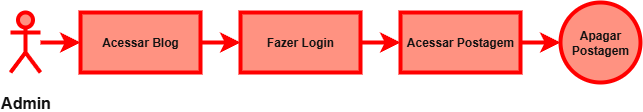

The diagram above was exported from draw.io. Its source (the exported page's mxGraphModel, read from the mxfile embedded in the PNG):
<mxGraphModel dx="1188" dy="663" grid="1" gridSize="10" guides="1" tooltips="1" connect="1" arrows="1" fold="1" page="1" pageScale="1" pageWidth="827" pageHeight="1169" math="0" shadow="0">
  <root>
    <mxCell id="0" />
    <mxCell id="1" parent="0" />
    <mxCell id="IOtG-AWJRE2g5OdNUS_n-7" value="" style="edgeStyle=none;curved=1;rounded=0;orthogonalLoop=1;jettySize=auto;html=1;fontSize=12;startSize=8;endSize=8;fillColor=#e51400;strokeColor=light-dark(#B20000,#FF0000);strokeWidth=4;shadow=0;verticalAlign=middle;fontStyle=1;labelBackgroundColor=none;fontColor=light-dark(#000000,#000000);labelBorderColor=none;textShadow=0;" edge="1" parent="1" source="IOtG-AWJRE2g5OdNUS_n-1" target="IOtG-AWJRE2g5OdNUS_n-6">
      <mxGeometry relative="1" as="geometry" />
    </mxCell>
    <mxCell id="IOtG-AWJRE2g5OdNUS_n-1" value="Admin" style="shape=umlActor;verticalLabelPosition=bottom;verticalAlign=middle;html=1;outlineConnect=0;fillColor=#e51400;fontColor=#ffffff;strokeColor=light-dark(#B20000,#FF0000);strokeWidth=4;fontStyle=1;labelBackgroundColor=none;textShadow=0;fontSize=16;" vertex="1" parent="1">
      <mxGeometry x="60" y="260" width="30" height="60" as="geometry" />
    </mxCell>
    <mxCell id="IOtG-AWJRE2g5OdNUS_n-9" value="" style="edgeStyle=none;curved=1;rounded=0;orthogonalLoop=1;jettySize=auto;html=1;fontSize=12;startSize=8;endSize=8;fillColor=#e51400;strokeColor=light-dark(#B20000,#FF0000);strokeWidth=4;shadow=0;verticalAlign=middle;fontStyle=1;labelBackgroundColor=none;fontColor=light-dark(#000000,#000000);labelBorderColor=none;textShadow=0;" edge="1" parent="1" source="IOtG-AWJRE2g5OdNUS_n-6" target="IOtG-AWJRE2g5OdNUS_n-8">
      <mxGeometry relative="1" as="geometry" />
    </mxCell>
    <mxCell id="IOtG-AWJRE2g5OdNUS_n-6" value="&lt;div&gt;&lt;span style=&quot;background-color: transparent;&quot;&gt;Acessar Blog&lt;/span&gt;&lt;/div&gt;" style="whiteSpace=wrap;html=1;verticalAlign=middle;strokeWidth=4;shadow=0;fontStyle=1;labelBackgroundColor=none;labelBorderColor=none;textShadow=0;fillColor=#e51400;fontColor=#ffffff;strokeColor=light-dark(#B20000,#FF0000);" vertex="1" parent="1">
      <mxGeometry x="130" y="260" width="120" height="60" as="geometry" />
    </mxCell>
    <mxCell id="IOtG-AWJRE2g5OdNUS_n-13" value="" style="edgeStyle=none;curved=1;rounded=0;orthogonalLoop=1;jettySize=auto;html=1;fontSize=12;startSize=8;endSize=8;strokeWidth=4;fillColor=#e51400;strokeColor=light-dark(#B20000,#FF0000);" edge="1" parent="1" source="IOtG-AWJRE2g5OdNUS_n-8" target="IOtG-AWJRE2g5OdNUS_n-12">
      <mxGeometry relative="1" as="geometry" />
    </mxCell>
    <mxCell id="IOtG-AWJRE2g5OdNUS_n-8" value="&lt;div&gt;&lt;span style=&quot;background-color: transparent;&quot;&gt;Fazer Login&lt;/span&gt;&lt;/div&gt;" style="whiteSpace=wrap;html=1;verticalAlign=middle;fillColor=#e51400;fontColor=#ffffff;strokeColor=light-dark(#B20000,#FF0000);strokeWidth=4;shadow=0;fontStyle=1;labelBackgroundColor=none;labelBorderColor=none;textShadow=0;" vertex="1" parent="1">
      <mxGeometry x="290" y="260" width="120" height="60" as="geometry" />
    </mxCell>
    <mxCell id="IOtG-AWJRE2g5OdNUS_n-10" value="&lt;div&gt;&lt;span style=&quot;background-color: transparent; color: light-dark(rgb(255, 255, 255), rgb(18, 18, 18));&quot;&gt;Apagar Postagem&lt;/span&gt;&lt;/div&gt;" style="ellipse;whiteSpace=wrap;html=1;verticalAlign=middle;fontStyle=1;fontColor=#ffffff;fillColor=#e51400;strokeColor=light-dark(#B20000,#FF0000);strokeWidth=4;" vertex="1" parent="1">
      <mxGeometry x="610" y="250" width="80" height="80" as="geometry" />
    </mxCell>
    <mxCell id="IOtG-AWJRE2g5OdNUS_n-14" style="edgeStyle=none;curved=1;rounded=0;orthogonalLoop=1;jettySize=auto;html=1;entryX=0;entryY=0.5;entryDx=0;entryDy=0;fontSize=12;startSize=8;endSize=8;strokeColor=light-dark(#B20000,#FF0000);strokeWidth=4;" edge="1" parent="1" source="IOtG-AWJRE2g5OdNUS_n-12" target="IOtG-AWJRE2g5OdNUS_n-10">
      <mxGeometry relative="1" as="geometry" />
    </mxCell>
    <mxCell id="IOtG-AWJRE2g5OdNUS_n-12" value="Acessar Postagem" style="whiteSpace=wrap;html=1;fillColor=#e51400;strokeColor=light-dark(#B20000,#FF0000);fontColor=#ffffff;strokeWidth=4;shadow=0;fontStyle=1;labelBackgroundColor=none;labelBorderColor=none;" vertex="1" parent="1">
      <mxGeometry x="450" y="260" width="120" height="60" as="geometry" />
    </mxCell>
  </root>
</mxGraphModel>